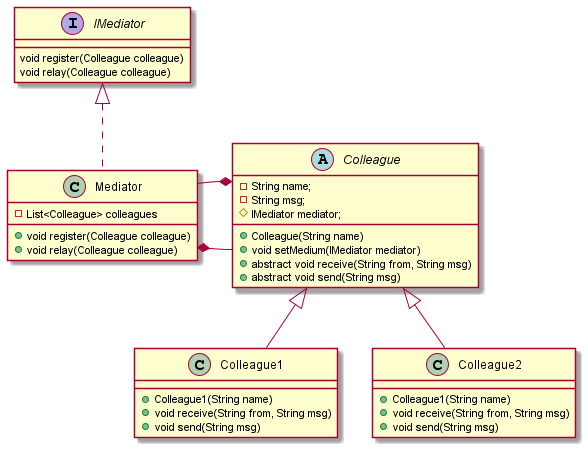

The diagram above was rendered by PlantUML. Its source (embedded in the PNG):
@startuml

interface IMediator {
    void register(Colleague colleague)
    void relay(Colleague colleague)
}
class Mediator implements IMediator {
    - List<Colleague> colleagues
    + void register(Colleague colleague)
    + void relay(Colleague colleague)
}
Mediator *- Colleague
abstract class Colleague {
    - String name;
    - String msg;
    # IMediator mediator;
    + Colleague(String name)
    + void setMedium(IMediator mediator)
    + abstract void receive(String from, String msg)
    + abstract void send(String msg)
}
Colleague *- Mediator
class Colleague1 extends Colleague {
    + Colleague1(String name)
    + void receive(String from, String msg)
    + void send(String msg)
}
class Colleague2 extends Colleague {
    + Colleague1(String name)
    + void receive(String from, String msg)
    + void send(String msg)
}

@enduml